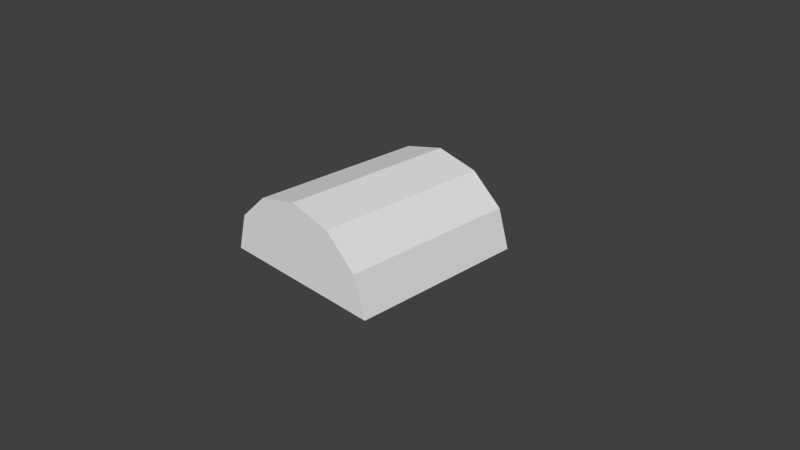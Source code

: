 # Source: bau.blend  (saved by Blender 2.79.0; exported with 4.5.12 LTS)
import bpy
from mathutils import Matrix  # noqa: F401  (used for matrix-valued properties, if any)

bpy.ops.wm.read_factory_settings(use_empty=True)
scene = bpy.context.scene
scene.name = 'Scene'

# ---- collections
col_collection_1 = bpy.data.collections.new('Collection 1'); scene.collection.children.link(col_collection_1)
col_collection_1.hide_render = True
col_collection_1.hide_viewport = True
col_collection_2 = bpy.data.collections.new('Collection 2'); scene.collection.children.link(col_collection_2)
col_collection_2.hide_render = True
col_collection_2.hide_viewport = True
col_collection_3 = bpy.data.collections.new('Collection 3'); scene.collection.children.link(col_collection_3)

# ---- world
world_world = bpy.data.worlds.new('World'); scene.world = world_world
world_world.color = (0.05088, 0.05088, 0.05088)
world_world.use_sun_shadow = False
world_world.sun_shadow_jitter_overblur = 0.0
world_world.cycles.sampling_method = 'NONE'
world_world.cycles.sample_map_resolution = 256

# ---- cameras
cam_camera = bpy.data.cameras.new('Camera')
cam_camera.clip_end = 100.0
cam_camera.lens = 35.0
cam_camera.sensor_width = 32.0
cam_camera.sensor_height = 18.0
cam_camera.ortho_scale = 7.314
cam_camera.dof.focus_distance = 0.0
cam_camera.dof.aperture_fstop = 128.0

# ---- meshes
me_cube_003 = bpy.data.meshes.new('Cube.003')
me_cube_003.from_pydata([], [], [])
_uv = me_cube_003.uv_layers.new(name='UVMap')
_uv.uv.foreach_set('vector', [])
me_cube_003.use_remesh_preserve_volume = False
me_cube_003.use_remesh_preserve_attributes = False
me_cube_003.use_mirror_vertex_groups = False
me_cube_003.update()
me_cube_001 = bpy.data.meshes.new('Cube.001')
me_cube_001.from_pydata([(-1.0, -1.0, -1.0), (-1.0, -1.0, 1.0), (-1.0, 2.762, -1.0), (-1.0, 2.762, 1.0), (1.0, -1.0, -1.0), (1.0, -1.0, 1.0), (1.0, 2.762, -1.0), (1.0, 2.762, 1.0), (-0.8557, -0.7286, 1.0), (-0.8557, 2.49, 1.0), (0.8557, 2.49, 1.0), (0.8557, -0.7286, 1.0), (-0.8557, -0.7286, -0.9021), (-0.8557, 2.49, -0.9021), (0.8557, 2.49, -0.9021), (0.8557, -0.7286, -0.9021), (-1.0, -1.0, -0.8493), (-1.0, 2.762, -0.8493), (1.0, 2.762, -0.8493), (1.0, -1.0, -0.8493), (-1.0, -1.0, -0.6982), (-1.0, -1.0, -0.08181), (-1.0, 2.762, -0.08181), (-1.0, 2.762, -0.6982), (1.0, 2.762, -0.08181), (1.0, 2.762, -0.6982), (1.0, -1.0, -0.08181), (1.0, -1.0, -0.6982), (-1.0, 2.762, -0.6982), (-1.0, 2.762, -0.8493), (1.0, 2.762, -0.6982), (1.0, 2.762, -0.8493), (1.0, -1.0, -0.6982), (1.0, -1.0, -0.8493), (-1.0, -1.0, -0.8493), (-1.0, -1.0, -0.6982), (-1.0, 2.762, -0.6982), (-1.0, 2.762, -0.8493), (1.0, 2.762, -0.6982), (1.0, 2.762, -0.8493), (1.0, -1.0, -0.6982), (1.0, -1.0, -0.8493), (-1.0, -1.0, -0.8493), (-1.0, -1.0, -0.6982), (-1.0, 2.762, -0.6982), (-1.0, 2.762, -0.8493), (1.0, 2.762, -0.6982), (1.0, 2.762, -0.8493), (1.0, -1.0, -0.6982), (1.0, -1.0, -0.8493), (-1.0, -1.0, -0.8493), (-1.0, -1.0, -0.6982), (-1.0, 2.762, -0.6982), (-1.0, 2.762, -0.8493), (1.0, 2.762, -0.6982), (1.0, 2.762, -0.8493), (1.0, -1.0, -0.6982), (1.0, -1.0, -0.8493), (-1.0, -1.0, -0.8493), (-1.0, -1.0, -0.6982), (-0.8894, 2.651, -0.6982), (-0.8894, 2.651, -0.8493), (0.8894, 2.651, -0.6982), (0.8894, 2.651, -0.8493), (0.8894, -0.8894, -0.6982), (0.8894, -0.8894, -0.8493), (-0.8894, -0.8894, -0.8493), (-0.8894, -0.8894, -0.6982), (-1.0, -1.0, 0.1886), (-1.0, -1.0, 0.4591), (-1.0, -1.0, 0.7295), (-1.0, 2.762, 0.7295), (-1.0, 2.762, 0.4591), (-1.0, 2.762, 0.1886), (1.0, 2.762, 0.7295), (1.0, 2.762, 0.4591), (1.0, 2.762, 0.1886), (1.0, -1.0, 0.7295), (1.0, -1.0, 0.4591), (1.0, -1.0, 0.1886), (-0.8704, 2.632, 0.1886), (-0.8704, 2.632, -0.08181), (0.8704, 2.632, 0.1886), (0.8704, 2.632, -0.08181), (0.8704, -0.8704, 0.1886), (0.8704, -0.8704, -0.08181), (-0.8704, -0.8704, -0.08181), (-0.8704, -0.8704, 0.1886), (-1.143, -1.143, 0.4591), (-1.143, -1.143, 0.7295), (-1.143, 2.904, 0.7295), (-1.143, 2.904, 0.4591), (1.143, 2.904, 0.7295), (1.143, 2.904, 0.4591), (1.143, -1.143, 0.7295), (1.143, -1.143, 0.4591)], [], [(16, 17, 2, 0), (17, 18, 6, 2), (18, 19, 4, 6), (19, 16, 0, 4), (0, 2, 6, 4), (1, 5, 11, 8), (8, 11, 15, 12), (7, 3, 9, 10), (5, 7, 10, 11), (3, 1, 8, 9), (15, 14, 13, 12), (10, 9, 13, 14), (11, 10, 14, 15), (9, 8, 12, 13), (18, 17, 29, 31), (20, 23, 28, 35), (23, 25, 30, 28), (25, 27, 32, 30), (24, 22, 81, 83), (21, 22, 23, 20), (26, 24, 83, 85), (22, 24, 25, 23), (21, 26, 85, 86), (24, 26, 27, 25), (76, 79, 84, 82), (26, 21, 20, 27), (32, 35, 43, 40), (33, 31, 39, 41), (29, 34, 42, 37), (35, 28, 36, 43), (16, 19, 33, 34), (17, 16, 34, 29), (19, 18, 31, 33), (27, 20, 35, 32), (39, 37, 45, 47), (36, 38, 46, 44), (40, 43, 51, 48), (41, 39, 47, 49), (28, 30, 38, 36), (31, 29, 37, 39), (34, 33, 41, 42), (30, 32, 40, 38), (49, 47, 55, 57), (45, 50, 58, 53), (51, 44, 52, 59), (46, 48, 56, 54), (42, 41, 49, 50), (38, 40, 48, 46), (43, 36, 44, 51), (37, 42, 50, 45), (59, 52, 60, 67), (54, 56, 64, 62), (58, 57, 65, 66), (55, 53, 61, 63), (48, 51, 59, 56), (44, 46, 54, 52), (47, 45, 53, 55), (50, 49, 57, 58), (64, 67, 66, 65), (62, 64, 65, 63), (60, 62, 63, 61), (67, 60, 61, 66), (53, 58, 66, 61), (57, 55, 63, 65), (56, 59, 67, 64), (52, 54, 62, 60), (5, 1, 70, 77), (71, 74, 92, 90), (78, 69, 68, 79), (7, 5, 77, 74), (72, 69, 88, 91), (75, 78, 79, 76), (3, 7, 74, 71), (69, 78, 95, 88), (72, 75, 76, 73), (1, 3, 71, 70), (74, 77, 94, 92), (69, 72, 73, 68), (87, 80, 81, 86), (80, 82, 83, 81), (82, 84, 85, 83), (84, 87, 86, 85), (22, 21, 86, 81), (73, 76, 82, 80), (79, 68, 87, 84), (68, 73, 80, 87), (94, 89, 88, 95), (92, 94, 95, 93), (90, 92, 93, 91), (89, 90, 91, 88), (78, 75, 93, 95), (77, 70, 89, 94), (70, 71, 90, 89), (75, 72, 91, 93)])
me_cube_001.use_remesh_preserve_volume = False
me_cube_001.use_remesh_preserve_attributes = False
me_cube_001.use_mirror_vertex_groups = False
me_cube_001.update()
me_cube_002 = bpy.data.meshes.new('Cube.002')
me_cube_002.from_pydata([(-1.0, -1.966, -0.7898), (-1.0, -1.966, 0.7898), (-1.0, 1.966, -0.7898), (-1.0, 1.966, 0.7898), (1.0, -1.966, -0.7898), (1.0, -1.966, 0.7898), (1.0, 1.966, -0.7898), (1.0, 1.966, 0.7898), (-0.7088, -1.7, 0.7898), (-0.7088, 1.7, 0.7898), (0.7088, 1.7, 0.7898), (0.7088, -1.7, 0.7898), (-0.7088, -1.7, -0.7438), (-0.7088, 1.7, -0.7438), (0.7088, 1.7, -0.7438), (0.7088, -1.7, -0.7438), (-0.7088, -1.7, -0.6499), (-0.7088, 1.7, -0.6499), (0.7088, 1.7, -0.6499), (0.7088, -1.7, -0.6499)], [], [(0, 1, 3, 2), (2, 3, 7, 6), (6, 7, 5, 4), (4, 5, 1, 0), (2, 6, 4, 0), (3, 1, 8, 9), (8, 11, 15, 12), (1, 5, 11, 8), (7, 3, 9, 10), (5, 7, 10, 11), (15, 14, 18, 19), (10, 9, 13, 14), (11, 10, 14, 15), (9, 8, 12, 13), (18, 17, 16, 19), (13, 12, 16, 17), (12, 15, 19, 16), (14, 13, 17, 18)])
me_cube_002.use_remesh_preserve_volume = False
me_cube_002.use_remesh_preserve_attributes = False
me_cube_002.use_mirror_vertex_groups = False
me_cube_002.update()
me_cylinder = bpy.data.meshes.new('Cylinder')
me_cylinder.from_pydata([(0.0, 1.0, -1.0), (0.0, 1.0, 1.0), (0.5, 0.866, -1.0), (0.5, 0.866, 1.0), (0.866, 0.5, -1.0), (0.866, 0.5, 1.0), (1.0, -4.371e-08, -1.0), (1.0, -4.371e-08, 1.0), (-1.0, -4.649e-07, -1.0), (-1.0, -4.649e-07, 1.0), (-0.866, 0.5, -1.0), (-0.866, 0.5, 1.0), (-0.5, 0.866, -1.0), (-0.5, 0.866, 1.0), (2.482e-08, 1.125, -1.21), (2.482e-08, 1.125, 1.21), (0.6049, 0.9855, -1.21), (0.6049, 0.9855, 1.21), (1.048, 0.6047, -1.21), (1.048, 0.6047, 1.21), (1.21, 0.08456, -1.21), (1.21, 0.08456, 1.21), (-1.21, 0.08456, -1.21), (-1.21, 0.08456, 1.21), (-1.048, 0.6047, -1.21), (-1.048, 0.6047, 1.21), (-0.6049, 0.9855, -1.21), (-0.6049, 0.9855, 1.21)], [], [(0, 2, 3, 1), (2, 4, 5, 3), (4, 6, 7, 5), (8, 10, 11, 9), (0, 12, 10, 8, 6, 4, 2), (10, 12, 13, 11), (12, 0, 1, 13), (1, 3, 5, 7, 9, 11, 13), (14, 15, 17, 16), (16, 17, 19, 18), (18, 19, 21, 20), (22, 23, 25, 24), (14, 16, 18, 20, 22, 24, 26), (24, 25, 27, 26), (26, 27, 15, 14), (15, 27, 25, 23, 21, 19, 17), (7, 6, 20, 21), (6, 8, 22, 20), (8, 9, 23, 22), (9, 7, 21, 23)])
me_cylinder.use_remesh_preserve_volume = False
me_cylinder.use_remesh_preserve_attributes = False
me_cylinder.use_mirror_vertex_groups = False
me_cylinder.update()

# ---- objects
ob_cube = bpy.data.objects.new('Cube', me_cube_003)
ob_cube_001 = bpy.data.objects.new('Cube.001', me_cube_001)
ob_camera = bpy.data.objects.new('Camera', cam_camera)
ob_cube_002 = bpy.data.objects.new('Cube.002', me_cube_002)
ob_cylinder = bpy.data.objects.new('Cylinder', me_cylinder)

# ---- transforms, parenting, visibility, modifiers, constraints
ob_cube.location = (-2.139, -5.715, 2.502)
ob_cube.lineart.crease_threshold = 0.0
ob_cube_001.location = (3.065, -6.007, 1.031)
ob_cube_001.lineart.crease_threshold = 0.0
ob_camera.location = (7.481, -6.508, 5.344)
ob_camera.rotation_euler = (1.109, 0.01082, 0.8149)
ob_camera.lock_rotations_4d = False
ob_camera.empty_display_type = 'ARROWS'
ob_camera.color = (0.0, 0.0, 0.0, 0.0)
ob_camera.display_type = 'WIRE'
ob_camera.lineart.crease_threshold = 0.0
ob_cube_002.location = (0.0, 0.0, 0.0)
ob_cube_002.lineart.crease_threshold = 0.0
ob_cylinder.location = (0.0, 0.0, 0.0)
ob_cylinder.rotation_euler = (1.571, 0.0, 0.0)
ob_cylinder.lineart.crease_threshold = 0.0

# ---- collection membership
col_collection_1.objects.link(ob_cube)
col_collection_1.objects.link(ob_cube_001)
col_collection_1.objects.link(ob_camera)
col_collection_2.objects.link(ob_cube_002)
col_collection_3.objects.link(ob_cylinder)

# ---- scene / render settings (as saved in the file)
scene.camera = ob_camera
scene.frame_start = 1; scene.frame_end = 250; scene.frame_set(1)
scene.render.engine = 'BLENDER_EEVEE_NEXT'
scene.render.resolution_percentage = 50
scene.render.dither_intensity = 0.0
scene.cycles.use_denoising = False
scene.cycles.samples = 10
scene.cycles.sampling_pattern = 'TABULATED_SOBOL'
scene.cycles.light_sampling_threshold = 0.0
scene.cycles.use_adaptive_sampling = False
scene.cycles.use_light_tree = False
scene.cycles.blur_glossy = 0.0
scene.cycles.pixel_filter_type = 'GAUSSIAN'
scene.cycles.sample_clamp_indirect = 0.0
scene.view_settings.view_transform = 'Standard'
bpy.context.view_layer.update()

# ---- added for rendering (the .blend has no usable light): sun
light_auto_sun = bpy.data.lights.new('AutoSun', 'SUN')
light_auto_sun.energy = 3.0
light_auto_sun.angle = 0.0523599
ob_auto_sun = bpy.data.objects.new('AutoSun', light_auto_sun)
scene.collection.objects.link(ob_auto_sun)
ob_auto_sun.rotation_euler = (0.872665, 0.174533, 0.523599)
bpy.context.view_layer.update()

